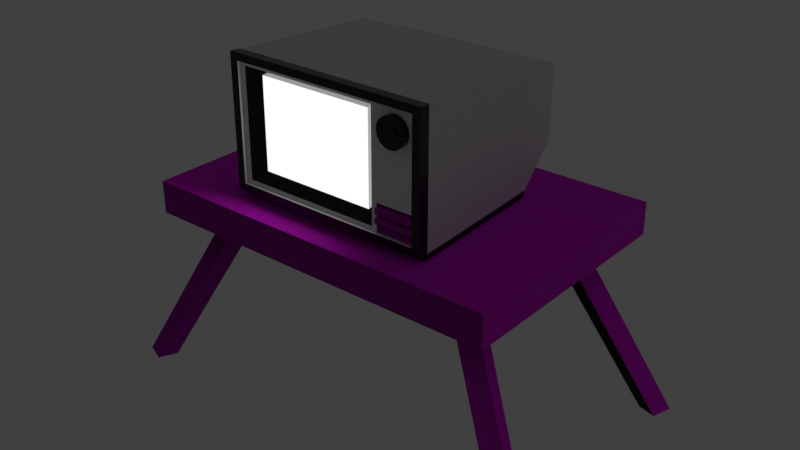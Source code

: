 # Source: tv.blend  (saved by Blender 5.2.44; exported with 4.5.12 LTS)
import bpy
from mathutils import Matrix  # noqa: F401  (used for matrix-valued properties, if any)

bpy.ops.wm.read_factory_settings(use_empty=True)
scene = bpy.context.scene
scene.name = 'Scene'

# ---- collections
col_collection = bpy.data.collections.new('Collection'); scene.collection.children.link(col_collection)

# ---- images (referenced by path relative to the original .blend; pixels are not part of the script)
import os
ASSET_DIR = os.environ.get("B2B_ASSET_DIR", "")  # directory of the original .blend (textures are referenced by path, not embedded)
HERE = os.path.dirname(os.path.abspath(__file__))  # packed textures are extracted next to this script under _unpacked/

def load_image(name, relpath, width, height, colorspace="sRGB"):
    """Load a texture the original file referenced (path relative to the .blend, or extracted next to this script)."""
    p = next((c for c in (os.path.join(HERE, relpath), os.path.join(ASSET_DIR, relpath)) if relpath and os.path.exists(c)), "")
    if p:
        img = bpy.data.images.load(p, check_existing=True)
        img.name = name
    else:  # same state as the original file: an image datablock whose file is absent (Cycles renders it pink)
        img = bpy.data.images.new(name, width, height)
        img.source = "FILE"
        img.filepath = "//" + (relpath or name)
    img.colorspace_settings.name = colorspace
    return img
img_1k_anigre_basecolor_png = load_image('1K-anigre_basecolor.png', '1K-anigre_basecolor.png', 1024, 1024, 'sRGB')
img_1k_anigre_normal_png = load_image('1K-anigre_normal.png', '1K-anigre_normal.png', 1024, 1024, 'sRGB')
img_1k_wood_fine_1_diffuse_jpg = load_image('1K-wood_fine_1-diffuse.jpg', '1K-wood_fine_1-diffuse.jpg', 1024, 1024, 'sRGB')
img_1k_wood_fine_1_normal_jpg = load_image('1K-wood_fine_1-normal.jpg', '1K-wood_fine_1-normal.jpg', 1024, 1024, 'sRGB')

# ---- materials (node trees are filled in below, after node groups)
mat_material_001 = bpy.data.materials.new('Material.001')
mat_tv1 = bpy.data.materials.new('tv1')
mat_tv_frame = bpy.data.materials.new('tv frame')
mat_tv2 = bpy.data.materials.new('tv2')
mat_screen = bpy.data.materials.new('screen')
mat_wood1 = bpy.data.materials.new('wood1')
mat_wood2 = bpy.data.materials.new('wood2')

# ---- material node trees
mat_material_001.use_nodes = True; mat_material_001.node_tree.nodes.clear()
_N = mat_material_001.node_tree.nodes; _L = mat_material_001.node_tree.links
n0 = _N.new('ShaderNodeBsdfPrincipled'); n0.name = 'Principled BSDF'; n0.location = (-200, 100)
n0.inputs[2].default_value = 1.0
n0.inputs[10].default_value = 0.005
n1 = _N.new('ShaderNodeOutputMaterial'); n1.name = 'Material Output'; n1.location = (200, 100)
n2 = _N.new('ShaderNodeTexImage'); n2.name = 'Image Texture'; n2.location = (-538, 277)
n2.image = img_1k_anigre_basecolor_png
n2.interpolation = 'Closest'
n3 = _N.new('ShaderNodeTexImage'); n3.name = 'Image Texture.002'; n3.location = (-545, -23)
n3.image = img_1k_anigre_normal_png
_L.new(n0.outputs[0], n1.inputs[0])
_L.new(n2.outputs[0], n0.inputs[0])
_L.new(n3.outputs[0], n0.inputs[5])
n1.is_active_output = True
mat_tv1.use_nodes = True; mat_tv1.node_tree.nodes.clear()
_N = mat_tv1.node_tree.nodes; _L = mat_tv1.node_tree.links
n0 = _N.new('ShaderNodeBsdfPrincipled'); n0.name = 'Principled BSDF'; n0.location = (-200, 100)
n0.inputs[0].default_value = (0.004224, 0.004224, 0.004224, 1.0)
n0.inputs[1].default_value = 0.1273
n0.inputs[2].default_value = 0.4409
n0.inputs[10].default_value = 0.005
n1 = _N.new('ShaderNodeOutputMaterial'); n1.name = 'Material Output'; n1.location = (200, 100)
_L.new(n0.outputs[0], n1.inputs[0])
n1.is_active_output = True
mat_tv_frame.use_nodes = True; mat_tv_frame.node_tree.nodes.clear()
_N = mat_tv_frame.node_tree.nodes; _L = mat_tv_frame.node_tree.links
n0 = _N.new('ShaderNodeBsdfPrincipled'); n0.name = 'Principled BSDF'; n0.location = (-200, 100)
n0.inputs[10].default_value = 0.005
n1 = _N.new('ShaderNodeOutputMaterial'); n1.name = 'Material Output'; n1.location = (200, 100)
_L.new(n0.outputs[0], n1.inputs[0])
n1.is_active_output = True
mat_tv2.use_nodes = True; mat_tv2.node_tree.nodes.clear()
_N = mat_tv2.node_tree.nodes; _L = mat_tv2.node_tree.links
n0 = _N.new('ShaderNodeBsdfPrincipled'); n0.name = 'Principled BSDF'; n0.location = (-200, 100)
n0.inputs[0].default_value = (0.0, 0.0, 0.0, 1.0)
n0.inputs[1].default_value = 0.2045
n0.inputs[2].default_value = 0.1682
n0.inputs[10].default_value = 0.005
n1 = _N.new('ShaderNodeOutputMaterial'); n1.name = 'Material Output'; n1.location = (200, 100)
_L.new(n0.outputs[0], n1.inputs[0])
n1.is_active_output = True
mat_screen.use_nodes = True; mat_screen.node_tree.nodes.clear()
_N = mat_screen.node_tree.nodes; _L = mat_screen.node_tree.links
n0 = _N.new('ShaderNodeBsdfPrincipled'); n0.name = 'Principled BSDF'; n0.location = (-200, 100)
n0.inputs[10].default_value = 0.005
n0.inputs[28].default_value = 1.0
n1 = _N.new('ShaderNodeOutputMaterial'); n1.name = 'Material Output'; n1.location = (200, 100)
_L.new(n0.outputs[0], n1.inputs[0])
n1.is_active_output = True
mat_wood1.use_nodes = True; mat_wood1.node_tree.nodes.clear()
_N = mat_wood1.node_tree.nodes; _L = mat_wood1.node_tree.links
n0 = _N.new('ShaderNodeBsdfPrincipled'); n0.name = 'Principled BSDF'; n0.location = (-68, 100)
n0.inputs[10].default_value = 0.005
n1 = _N.new('ShaderNodeOutputMaterial'); n1.name = 'Material Output'; n1.location = (332, 100)
n2 = _N.new('ShaderNodeTexImage'); n2.name = 'Image Texture'; n2.location = (-535, 113)
n2.image = img_1k_wood_fine_1_diffuse_jpg
n3 = _N.new('ShaderNodeTexImage'); n3.name = 'Image Texture.001'; n3.location = (-537, -304)
n3.image = img_1k_wood_fine_1_normal_jpg
n4 = _N.new('ShaderNodeBrightContrast'); n4.name = 'Brightness/Contrast'; n4.location = (-248, 85)
n4.inputs[2].default_value = 0.1
_L.new(n0.outputs[0], n1.inputs[0])
_L.new(n4.outputs[0], n0.inputs[0])
_L.new(n3.outputs[0], n0.inputs[5])
_L.new(n2.outputs[0], n4.inputs[0])
n1.is_active_output = True
mat_wood2.use_nodes = True; mat_wood2.node_tree.nodes.clear()
_N = mat_wood2.node_tree.nodes; _L = mat_wood2.node_tree.links
n0 = _N.new('ShaderNodeBsdfPrincipled'); n0.name = 'Principled BSDF'; n0.location = (-75, 100)
n0.inputs[10].default_value = 0.005
n1 = _N.new('ShaderNodeOutputMaterial'); n1.name = 'Material Output'; n1.location = (325, 100)
n2 = _N.new('ShaderNodeTexImage'); n2.name = 'Image Texture'; n2.location = (-535, 113)
n2.image = img_1k_wood_fine_1_diffuse_jpg
n3 = _N.new('ShaderNodeTexImage'); n3.name = 'Image Texture.001'; n3.location = (-537, -304)
n3.image = img_1k_wood_fine_1_normal_jpg
n4 = _N.new('ShaderNodeBrightContrast'); n4.name = 'Brightness/Contrast'; n4.location = (-255, 105)
n4.inputs[1].default_value = -0.105
n4.inputs[2].default_value = 0.01
_L.new(n0.outputs[0], n1.inputs[0])
_L.new(n4.outputs[0], n0.inputs[0])
_L.new(n3.outputs[0], n0.inputs[5])
_L.new(n2.outputs[0], n4.inputs[0])
n1.is_active_output = True

# ---- world
world_world = bpy.data.worlds.new('World'); scene.world = world_world
world_world.use_nodes = True; world_world.node_tree.nodes.clear()
_N = world_world.node_tree.nodes; _L = world_world.node_tree.links
n0 = _N.new('ShaderNodeOutputWorld'); n0.name = 'World Output'; n0.location = (200, 100)
n1 = _N.new('ShaderNodeBackground'); n1.name = 'Background'; n1.location = (-200, 100)
n1.inputs[0].default_value = (0.05088, 0.05088, 0.05088, 1.0)
_L.new(n1.outputs[0], n0.inputs[0])
n0.is_active_output = True
world_world.color = (0.05088, 0.05088, 0.05088)
world_world.sun_shadow_jitter_overblur = 0.0

# ---- meshes
me_cube_001 = bpy.data.meshes.new('Cube.001')
me_cube_001.from_pydata([(1.0, -1.0, -1.0), (1.0, -1.0, 1.0), (0.0, -1.0, -1.0), (0.0, -1.0, 1.0), (1.0, 0.0, -1.0), (1.0, 0.0, 1.0), (0.0, 0.0, 1.0), (0.0, 0.0, -1.0), (1.222, -0.8437, -11.62), (0.7254, -0.47, -0.6349), (1.26, -0.9976, -11.55), (0.7504, -0.6191, -0.1915), (1.156, -1.055, -11.62), (0.6542, -0.677, -0.6349), (1.118, -0.9009, -11.7), (0.6291, -0.5279, -1.078), (-1.0, -1.0, -1.0), (-1.0, -1.0, 1.0), (-1.0, 0.0, -1.0), (-1.0, 0.0, 1.0), (-1.222, -0.8437, -11.62), (-0.7254, -0.47, -0.6349), (-1.26, -0.9976, -11.55), (-0.7504, -0.6191, -0.1915), (-1.156, -1.055, -11.62), (-0.6542, -0.677, -0.6349), (-1.118, -0.9009, -11.7), (-0.6291, -0.5279, -1.078), (1.0, 1.0, -1.0), (1.0, 1.0, 1.0), (0.0, 1.0, -1.0), (0.0, 1.0, 1.0), (1.222, 0.8437, -11.62), (0.7254, 0.47, -0.6349), (1.26, 0.9976, -11.55), (0.7504, 0.6191, -0.1915), (1.156, 1.055, -11.62), (0.6542, 0.677, -0.6349), (1.118, 0.9009, -11.7), (0.6291, 0.5279, -1.078), (-1.0, 1.0, -1.0), (-1.0, 1.0, 1.0), (-1.222, 0.8437, -11.62), (-0.7254, 0.47, -0.6349), (-1.26, 0.9976, -11.55), (-0.7504, 0.6191, -0.1915), (-1.156, 1.055, -11.62), (-0.6542, 0.677, -0.6349), (-1.118, 0.9009, -11.7), (-0.6291, 0.5279, -1.078)], [], [(4, 5, 1, 0), (7, 4, 0, 2), (5, 6, 3, 1), (0, 1, 3, 2), (8, 9, 11, 10), (10, 11, 13, 12), (11, 9, 15, 13), (12, 13, 15, 14), (14, 15, 9, 8), (8, 10, 12, 14), (18, 16, 17, 19), (7, 2, 16, 18), (19, 17, 3, 6), (16, 2, 3, 17), (20, 22, 23, 21), (22, 24, 25, 23), (23, 25, 27, 21), (24, 26, 27, 25), (26, 20, 21, 27), (20, 26, 24, 22), (4, 28, 29, 5), (7, 30, 28, 4), (5, 29, 31, 6), (28, 30, 31, 29), (32, 34, 35, 33), (34, 36, 37, 35), (35, 37, 39, 33), (36, 38, 39, 37), (38, 32, 33, 39), (32, 38, 36, 34), (18, 19, 41, 40), (7, 18, 40, 30), (19, 6, 31, 41), (40, 41, 31, 30), (42, 43, 45, 44), (44, 45, 47, 46), (45, 43, 49, 47), (46, 47, 49, 48), (48, 49, 43, 42), (42, 44, 46, 48)])
_uv = me_cube_001.uv_layers.new(name='UVMap')
_uv.uv.foreach_set('vector', [0.375, 0.625, 0.625, 0.625, 0.625, 0.75, 0.375, 0.75, 0.25, 0.625, 0.375, 0.625, 0.375, 0.75, 0.25, 0.75, 0.625, 0.625, 0.75, 0.625, 0.75, 0.75, 0.625, 0.75, 0.375, 0.75, 0.625, 0.75, 0.625, 0.875, 0.375, 0.875, 1.0, 0.5, 1.0, 1.0, 0.75, 1.0, 0.75, 0.5, 0.75, 0.5, 0.75, 1.0, 0.5, 1.0, 0.5, 0.5, 0.49, 0.25, 0.25, 0.49, 0.01, 0.25, 0.25, 0.01, 0.5, 0.5, 0.5, 1.0, 0.25, 1.0, 0.25, 0.5, 0.25, 0.5, 0.25, 1.0, 0.0, 1.0, 0.0, 0.5, 0.75, 0.49, 0.99, 0.25, 0.75, 0.01, 0.51, 0.25, 0.375, 0.625, 0.375, 0.75, 0.625, 0.75, 0.625, 0.625, 0.25, 0.625, 0.25, 0.75, 0.375, 0.75, 0.375, 0.625, 0.625, 0.625, 0.625, 0.75, 0.75, 0.75, 0.75, 0.625, 0.375, 0.75, 0.375, 0.875, 0.625, 0.875, 0.625, 0.75, 1.0, 0.5, 0.75, 0.5, 0.75, 1.0, 1.0, 1.0, 0.75, 0.5, 0.5, 0.5, 0.5, 1.0, 0.75, 1.0, 0.49, 0.25, 0.25, 0.01, 0.01, 0.25, 0.25, 0.49, 0.5, 0.5, 0.25, 0.5, 0.25, 1.0, 0.5, 1.0, 0.25, 0.5, 0.0, 0.5, 0.0, 1.0, 0.25, 1.0, 0.75, 0.49, 0.51, 0.25, 0.75, 0.01, 0.99, 0.25, 0.375, 0.625, 0.375, 0.75, 0.625, 0.75, 0.625, 0.625, 0.25, 0.625, 0.25, 0.75, 0.375, 0.75, 0.375, 0.625, 0.625, 0.625, 0.625, 0.75, 0.75, 0.75, 0.75, 0.625, 0.375, 0.75, 0.375, 0.875, 0.625, 0.875, 0.625, 0.75, 1.0, 0.5, 0.75, 0.5, 0.75, 1.0, 1.0, 1.0, 0.75, 0.5, 0.5, 0.5, 0.5, 1.0, 0.75, 1.0, 0.49, 0.25, 0.25, 0.01, 0.01, 0.25, 0.25, 0.49, 0.5, 0.5, 0.25, 0.5, 0.25, 1.0, 0.5, 1.0, 0.25, 0.5, 0.0, 0.5, 0.0, 1.0, 0.25, 1.0, 0.75, 0.49, 0.51, 0.25, 0.75, 0.01, 0.99, 0.25, 0.375, 0.625, 0.625, 0.625, 0.625, 0.75, 0.375, 0.75, 0.25, 0.625, 0.375, 0.625, 0.375, 0.75, 0.25, 0.75, 0.625, 0.625, 0.75, 0.625, 0.75, 0.75, 0.625, 0.75, 0.375, 0.75, 0.625, 0.75, 0.625, 0.875, 0.375, 0.875, 1.0, 0.5, 1.0, 1.0, 0.75, 1.0, 0.75, 0.5, 0.75, 0.5, 0.75, 1.0, 0.5, 1.0, 0.5, 0.5, 0.49, 0.25, 0.25, 0.49, 0.01, 0.25, 0.25, 0.01, 0.5, 0.5, 0.5, 1.0, 0.25, 1.0, 0.25, 0.5, 0.25, 0.5, 0.25, 1.0, 0.0, 1.0, 0.0, 0.5, 0.75, 0.49, 0.99, 0.25, 0.75, 0.01, 0.51, 0.25])
me_cube_001.materials.append(mat_material_001)
me_cube_001.update()
me_plane = bpy.data.meshes.new('Plane')
me_plane.from_pydata([(-0.9821, -0.7238, 0.0), (0.9821, -0.7238, 0.0), (-0.9109, 0.7238, 0.0), (0.9109, 0.7238, 0.0), (-1.005, -0.7231, 0.07744), (0.9987, -0.7238, 0.07715), (-0.9263, 0.7238, 0.07715), (0.9263, 0.7238, 0.07715), (-0.9987, -0.7238, 1.32), (0.9987, -0.7238, 1.32), (-0.9263, 0.7238, 1.261), (0.9263, 0.7238, 1.261), (-0.9987, -0.7238, 0.07715), (-0.9987, -0.7238, 1.32), (1.008, -0.837, 0.07744), (1.008, -0.8341, 1.33), (-1.005, -0.837, 0.07744), (-1.005, -0.8341, 1.33), (-0.7328, 1.384, 0.299), (0.7328, 1.384, 0.299), (-0.7328, 1.384, 1.02), (0.7328, 1.384, 1.02), (0.9271, -0.8343, 1.258), (0.9271, -0.8368, 0.15), (-0.9239, -0.8368, 0.15), (-0.9239, -0.8343, 1.258), (0.9271, -0.8, 1.258), (0.9271, -0.8025, 0.15), (-0.9239, -0.8025, 0.15), (-0.9239, -0.8, 1.258), (-0.8727, -0.8001, 1.219), (0.4976, -0.8001, 1.219), (0.4976, -0.8024, 0.1885), (-0.8727, -0.8024, 0.1885), (0.5488, -0.8343, 1.258), (0.5488, -0.8025, 0.15), (0.5488, -0.8, 1.258), (-0.7639, -0.7125, 1.137), (0.3889, -0.7125, 1.137), (-0.7639, -0.7145, 0.2702), (0.3889, -0.7145, 0.2702), (0.9271, -0.8006, 0.4081), (0.9271, -0.8009, 0.3717), (0.9271, -0.8013, 0.3209), (0.9271, -0.8016, 0.2846), (0.9271, -0.802, 0.2338), (0.9271, -0.8023, 0.1975), (0.5488, -0.8006, 0.4081), (0.5488, -0.8009, 0.3717), (0.5488, -0.8013, 0.3209), (0.5488, -0.8016, 0.2846), (0.5488, -0.802, 0.2338), (0.5488, -0.8023, 0.1975), (0.9271, -0.754, 0.4076), (0.9271, -0.7544, 0.3713), (0.9271, -0.7547, 0.3205), (0.9271, -0.7551, 0.2842), (0.9271, -0.7555, 0.2334), (0.9271, -0.7558, 0.197), (0.5488, -0.754, 0.4076), (0.5488, -0.7544, 0.3713), (0.5488, -0.7547, 0.3205), (0.5488, -0.7551, 0.2842), (0.5488, -0.7555, 0.2334), (0.5488, -0.7558, 0.197), (0.9271, -0.8278, 0.372), (0.9271, -0.8282, 0.3212), (0.9271, -0.8286, 0.2849), (0.9271, -0.8289, 0.2341), (0.5488, -0.8278, 0.372), (0.5488, -0.8282, 0.3212), (0.5488, -0.8286, 0.2849), (0.5488, -0.8289, 0.2341), (0.738, -0.8043, 1.204), (0.738, -0.8628, 1.204), (0.7915, -0.8043, 1.193), (0.7915, -0.8628, 1.193), (0.837, -0.8043, 1.163), (0.837, -0.8628, 1.163), (0.8673, -0.8043, 1.117), (0.8673, -0.8628, 1.117), (0.878, -0.8043, 1.064), (0.878, -0.8628, 1.064), (0.8673, -0.8043, 1.01), (0.8673, -0.8628, 1.01), (0.837, -0.8043, 0.9649), (0.837, -0.8628, 0.9649), (0.7915, -0.8043, 0.9345), (0.7915, -0.8628, 0.9345), (0.738, -0.8043, 0.9239), (0.738, -0.8628, 0.9239), (0.6844, -0.8043, 0.9345), (0.6844, -0.8628, 0.9345), (0.639, -0.8043, 0.9649), (0.639, -0.8628, 0.9649), (0.6086, -0.8043, 1.01), (0.6086, -0.8628, 1.01), (0.598, -0.8043, 1.064), (0.598, -0.8628, 1.064), (0.6086, -0.8043, 1.117), (0.6086, -0.8628, 1.117), (0.639, -0.8043, 1.163), (0.639, -0.8628, 1.163), (0.6844, -0.8043, 1.193), (0.6844, -0.8628, 1.193), (0.8288, -0.8628, 1.139), (0.8124, -0.8628, 1.142), (0.8426, -0.8628, 1.13), (0.8519, -0.8628, 1.116), (0.8552, -0.8628, 1.1), (0.8519, -0.8628, 1.083), (0.8426, -0.8628, 1.069), (0.8288, -0.8628, 1.06), (0.8124, -0.8628, 1.057), (0.796, -0.8628, 1.06), (0.7821, -0.8628, 1.069), (0.7728, -0.8628, 1.083), (0.7696, -0.8628, 1.1), (0.7728, -0.8628, 1.116), (0.7821, -0.8628, 1.13), (0.796, -0.8628, 1.139), (0.8288, -0.8451, 1.139), (0.8124, -0.8451, 1.142), (0.8426, -0.8451, 1.13), (0.8519, -0.8451, 1.116), (0.8552, -0.8451, 1.1), (0.8519, -0.8451, 1.083), (0.8426, -0.8451, 1.069), (0.8288, -0.8451, 1.06), (0.8124, -0.8451, 1.057), (0.796, -0.8451, 1.06), (0.7821, -0.8451, 1.069), (0.7728, -0.8451, 1.083), (0.7696, -0.8451, 1.1), (0.7728, -0.8451, 1.116), (0.7821, -0.8451, 1.13), (0.796, -0.8451, 1.139)], [], [(0, 2, 3, 1), (4, 5, 7, 6), (3, 2, 6, 7), (0, 1, 5, 4), (1, 3, 7, 5), (2, 0, 4, 6), (4, 5, 14, 16), (16, 14, 23, 24), (17, 15, 9, 13), (11, 10, 20, 21), (7, 6, 18, 19), (10, 8, 13, 9, 11), (24, 23, 27, 35, 28), (36, 29, 30, 31), (34, 25, 29, 36), (31, 30, 37, 38), (22, 34, 36, 26), (46, 52, 35, 27), (28, 35, 32, 33), (15, 17, 25, 34, 22), (33, 32, 40, 39), (30, 33, 39, 37), (32, 31, 38, 40), (38, 37, 39, 40), (35, 52, 51, 50, 49, 48, 47, 36, 31, 32), (26, 36, 47, 41), (52, 46, 58, 64), (42, 48, 69, 65), (48, 42, 54, 60), (44, 50, 71, 67), (49, 50, 62, 61), (29, 28, 33, 30), (25, 24, 28, 29), (17, 16, 24, 25), (14, 15, 22, 23), (23, 22, 26, 41, 42, 43, 44, 45, 46, 27), (19, 18, 20, 21), (11, 7, 19, 21), (6, 10, 20, 18), (5, 9, 15, 14), (13, 12, 16, 17), (8, 4, 12, 13), (6, 4, 8, 10), (5, 7, 11, 9), (53, 59, 60, 54), (55, 61, 62, 56), (57, 63, 64, 58), (43, 49, 61, 55), (42, 41, 53, 54), (47, 48, 60, 59), (46, 45, 57, 58), (51, 52, 64, 63), (50, 44, 56, 62), (41, 47, 59, 53), (45, 51, 63, 57), (44, 43, 55, 56), (65, 69, 70, 66), (67, 71, 72, 68), (45, 44, 67, 68), (43, 42, 65, 66), (50, 51, 72, 71), (51, 45, 68, 72), (48, 49, 70, 69), (49, 43, 66, 70), (73, 74, 76, 75), (75, 76, 78, 77), (77, 78, 80, 79), (79, 80, 82, 81), (81, 82, 84, 83), (83, 84, 86, 85), (85, 86, 88, 87), (87, 88, 90, 89), (89, 90, 92, 91), (91, 92, 94, 93), (93, 94, 96, 95), (95, 96, 98, 97), (97, 98, 100, 99), (99, 100, 102, 101), (102, 100, 98, 96, 94, 92, 90, 88, 86, 84, 82, 109, 110, 111, 112, 113, 114, 115, 116, 117, 118, 119, 120, 106, 105, 107, 108, 80, 78, 76, 74, 104), (101, 102, 104, 103), (103, 104, 74, 73), (73, 75, 77, 79, 81, 83, 85, 87, 89, 91, 93, 95, 97, 99, 101, 103), (107, 105, 121, 123), (82, 80, 108, 109), (121, 122, 136, 135, 134, 133, 132, 131, 130, 129, 128, 127, 126, 125, 124, 123), (115, 114, 130, 131), (108, 107, 123, 124), (116, 115, 131, 132), (109, 108, 124, 125), (117, 116, 132, 133), (110, 109, 125, 126), (118, 117, 133, 134), (111, 110, 126, 127), (119, 118, 134, 135), (112, 111, 127, 128), (120, 119, 135, 136), (113, 112, 128, 129), (105, 106, 122, 121), (106, 120, 136, 122), (114, 113, 129, 130)])
me_plane.polygons.foreach_set('material_index', [0, 0, 0, 0, 0, 0, 2, 2, 2, 1, 1, 1, 1, 1, 1, 2, 0, 4, 1, 2, 2, 2, 2, 3, 1, 1, 4, 4, 4, 4, 0, 1, 1, 2, 2, 1, 1, 1, 1, 2, 2, 0, 1, 1, 5, 5, 5, 4, 1, 0, 1, 0, 4, 4, 4, 1, 4, 4, 0, 0, 4, 4, 4, 4, 2, 2, 2, 2, 2, 2, 2, 2, 2, 2, 2, 2, 2, 2, 2, 2, 2, 2, 2, 2, 2, 2, 2, 2, 2, 2, 2, 2, 2, 2, 2, 2, 2, 2, 2, 2])
_uv = me_plane.uv_layers.new(name='UVMap')
_uv.uv.foreach_set('vector', [0.0, 0.0, 0.0, 1.0, 1.0, 1.0, 1.0, 0.0, 0.0, 0.0, 1.0, 0.0, 1.0, 1.0, 0.0, 1.0, 1.0, 1.0, 0.0, 1.0, 0.0, 1.0, 1.0, 1.0, 0.0, 0.0, 1.0, 0.0, 1.0, 0.0, 0.0, 0.0, 1.0, 0.0, 1.0, 1.0, 1.0, 1.0, 1.0, 0.0, 0.0, 1.0, 0.0, 0.0, 0.0, 0.0, 0.0, 1.0, 0.0, 0.0, 1.0, 0.0, 1.0, 0.0, 0.0, 0.0, 0.0, 0.0, 1.0, 0.0, 1.0, 0.0, 0.0, 0.0, 0.0, 0.0, 1.0, 0.0, 1.0, 0.0, 0.0, 0.0, 0.0, 0.0, 0.0, 0.0, 0.0, 0.0, 0.0, 0.0, 1.0, 1.0, 0.0, 1.0, 0.0, 1.0, 1.0, 1.0, 0.0, 0.0, 0.0, 0.0, 0.0, 0.0, 1.0, 0.0, 0.0, 0.0, 0.0, 0.0, 1.0, 0.0, 1.0, 0.0, 0.7956, 0.0, 0.0, 0.0, 0.7956, 0.0, 0.0, 0.0, 0.0, 0.0, 0.7956, 0.0, 0.7956, 0.0, 0.0, 0.0, 0.0, 0.0, 0.7956, 0.0, 0.7956, 0.0, 0.0, 0.0, 0.0, 0.0, 0.7956, 0.0, 1.0, 0.0, 0.7956, 0.0, 0.7956, 0.0, 1.0, 0.0, 1.0, 0.0, 0.7956, 0.0, 0.7956, 0.0, 1.0, 0.0, 0.0, 0.0, 0.7956, 0.0, 0.7956, 0.0, 0.0, 0.0, 1.0, 0.0, 0.0, 0.0, 0.0, 0.0, 0.7956, 0.0, 1.0, 0.0, 0.0, 0.0, 0.7956, 0.0, 0.7956, 0.0, 0.0, 0.0, 0.0, 0.0, 0.0, 0.0, 0.0, 0.0, 0.0, 0.0, 0.7956, 0.0, 0.7956, 0.0, 0.7956, 0.0, 0.7956, 0.0, 0.7956, 0.0, 0.0, 0.0, 0.0, 0.0, 0.7956, 0.0, 0.7956, 0.0, 0.7956, 0.0, 0.7956, 0.0, 0.7956, 0.0, 0.7956, 0.0, 0.7956, 0.0, 0.7956, 0.0, 0.7956, 0.0, 0.7956, 0.0, 0.7956, 0.0, 1.0, 0.0, 0.7956, 0.0, 0.7956, 0.0, 1.0, 0.0, 0.7956, 0.0, 1.0, 0.0, 1.0, 0.0, 0.7956, 0.0, 1.0, 0.0, 0.7956, 0.0, 0.7956, 0.0, 1.0, 0.0, 0.7956, 0.0, 1.0, 0.0, 1.0, 0.0, 0.7956, 0.0, 1.0, 0.0, 0.7956, 0.0, 0.7956, 0.0, 1.0, 0.0, 0.7956, 0.0, 0.7956, 0.0, 0.7956, 0.0, 0.7956, 0.0, 0.0, 0.0, 0.0, 0.0, 0.0, 0.0, 0.0, 0.0, 0.0, 0.0, 0.0, 0.0, 0.0, 0.0, 0.0, 0.0, 0.0, 0.0, 0.0, 0.0, 0.0, 0.0, 0.0, 0.0, 1.0, 0.0, 1.0, 0.0, 1.0, 0.0, 1.0, 0.0, 1.0, 0.0, 1.0, 0.0, 1.0, 0.0, 1.0, 0.0, 1.0, 0.0, 1.0, 0.0, 1.0, 0.0, 1.0, 0.0, 1.0, 0.0, 1.0, 0.0, 1.0, 1.0, 0.0, 1.0, 0.0, 0.0, 1.0, 1.0, 1.0, 1.0, 1.0, 1.0, 1.0, 1.0, 1.0, 1.0, 0.0, 1.0, 0.0, 1.0, 0.0, 1.0, 0.0, 1.0, 1.0, 0.0, 1.0, 0.0, 1.0, 0.0, 1.0, 0.0, 0.0, 0.0, 0.0, 0.0, 0.0, 0.0, 0.0, 0.0, 0.0, 0.0, 0.0, 0.0, 0.0, 0.0, 0.0, 0.0, 0.0, 1.0, 0.0, 0.0, 0.0, 0.0, 0.0, 1.0, 1.0, 0.0, 1.0, 1.0, 1.0, 1.0, 1.0, 0.0, 1.0, 0.0, 0.7956, 0.0, 0.7956, 0.0, 1.0, 0.0, 1.0, 0.0, 0.7956, 0.0, 0.7956, 0.0, 1.0, 0.0, 1.0, 0.0, 0.7956, 0.0, 0.7956, 0.0, 1.0, 0.0, 1.0, 0.0, 0.7956, 0.0, 0.7956, 0.0, 1.0, 0.0, 1.0, 0.0, 1.0, 0.0, 1.0, 0.0, 1.0, 0.0, 0.7956, 0.0, 0.7956, 0.0, 0.7956, 0.0, 0.7956, 0.0, 1.0, 0.0, 1.0, 0.0, 1.0, 0.0, 1.0, 0.0, 0.7956, 0.0, 0.7956, 0.0, 0.7956, 0.0, 0.7956, 0.0, 0.7956, 0.0, 1.0, 0.0, 1.0, 0.0, 0.7956, 0.0, 1.0, 0.0, 0.7956, 0.0, 0.7956, 0.0, 1.0, 0.0, 1.0, 0.0, 0.7956, 0.0, 0.7956, 0.0, 1.0, 0.0, 1.0, 0.0, 1.0, 0.0, 1.0, 0.0, 1.0, 0.0, 1.0, 0.0, 0.7956, 0.0, 0.7956, 0.0, 1.0, 0.0, 1.0, 0.0, 0.7956, 0.0, 0.7956, 0.0, 1.0, 0.0, 1.0, 0.0, 1.0, 0.0, 1.0, 0.0, 1.0, 0.0, 1.0, 0.0, 1.0, 0.0, 1.0, 0.0, 1.0, 0.0, 0.7956, 0.0, 0.7956, 0.0, 0.7956, 0.0, 0.7956, 0.0, 0.7956, 0.0, 1.0, 0.0, 1.0, 0.0, 0.7956, 0.0, 0.7956, 0.0, 0.7956, 0.0, 0.7956, 0.0, 0.7956, 0.0, 0.7956, 0.0, 1.0, 0.0, 1.0, 0.0, 0.7956, 0.0, 1.0, 0.5, 1.0, 1.0, 0.9375, 1.0, 0.9375, 0.5, 0.9375, 0.5, 0.9375, 1.0, 0.875, 1.0, 0.875, 0.5, 0.875, 0.5, 0.875, 1.0, 0.8125, 1.0, 0.8125, 0.5, 0.8125, 0.5, 0.8125, 1.0, 0.75, 1.0, 0.75, 0.5, 0.75, 0.5, 0.75, 1.0, 0.6875, 1.0, 0.6875, 0.5, 0.6875, 0.5, 0.6875, 1.0, 0.625, 1.0, 0.625, 0.5, 0.625, 0.5, 0.625, 1.0, 0.5625, 1.0, 0.5625, 0.5, 0.5625, 0.5, 0.5625, 1.0, 0.5, 1.0, 0.5, 0.5, 0.5, 0.5, 0.5, 1.0, 0.4375, 1.0, 0.4375, 0.5, 0.4375, 0.5, 0.4375, 1.0, 0.375, 1.0, 0.375, 0.5, 0.375, 0.5, 0.375, 1.0, 0.3125, 1.0, 0.3125, 0.5, 0.3125, 0.5, 0.3125, 1.0, 0.25, 1.0, 0.25, 0.5, 0.25, 0.5, 0.25, 1.0, 0.1875, 1.0, 0.1875, 0.5, 0.1875, 0.5, 0.1875, 1.0, 0.125, 1.0, 0.125, 0.5, 0.125, 1.0, 0.1875, 1.0, 0.25, 1.0, 0.3125, 1.0, 0.375, 1.0, 0.4375, 1.0, 0.5, 1.0, 0.5625, 1.0, 0.625, 1.0, 0.6875, 1.0, 0.75, 1.0, 0.75, 1.0, 0.6875, 1.0, 0.625, 1.0, 0.5625, 1.0, 0.5, 1.0, 0.4375, 1.0, 0.375, 1.0, 0.3125, 1.0, 0.25, 1.0, 0.1875, 1.0, 0.125, 1.0, 0.0625, 1.0, 1.0, 1.0, 0.9375, 1.0, 0.875, 1.0, 0.8125, 1.0, 0.8125, 1.0, 0.875, 1.0, 0.9375, 1.0, 0.0, 1.0, 0.0625, 1.0, 0.125, 0.5, 0.125, 1.0, 0.0625, 1.0, 0.0625, 0.5, 0.0625, 0.5, 0.0625, 1.0, 0.0, 1.0, 0.0, 0.5, 0.75, 0.49, 0.8418, 0.4717, 0.9197, 0.4197, 0.9717, 0.3418, 0.99, 0.25, 0.9717, 0.1582, 0.9197, 0.08029, 0.8418, 0.02827, 0.75, 0.01, 0.6582, 0.02827, 0.5803, 0.08029, 0.5283, 0.1582, 0.51, 0.25, 0.5283, 0.3418, 0.5803, 0.4197, 0.6582, 0.4717, 0.875, 1.0, 0.9375, 1.0, 0.9375, 1.0, 0.875, 1.0, 0.75, 1.0, 0.8125, 1.0, 0.8125, 1.0, 0.75, 1.0, 0.3418, 0.4717, 0.25, 0.49, 0.1582, 0.4717, 0.08029, 0.4197, 0.02827, 0.3418, 0.01, 0.25, 0.02827, 0.1582, 0.08029, 0.08029, 0.1582, 0.02827, 0.25, 0.01, 0.3418, 0.02827, 0.4197, 0.08029, 0.4717, 0.1582, 0.49, 0.25, 0.4717, 0.3418, 0.4197, 0.4197, 0.375, 1.0, 0.4375, 1.0, 0.4375, 1.0, 0.375, 1.0, 0.8125, 1.0, 0.875, 1.0, 0.875, 1.0, 0.8125, 1.0, 0.3125, 1.0, 0.375, 1.0, 0.375, 1.0, 0.3125, 1.0, 0.75, 1.0, 0.8125, 1.0, 0.8125, 1.0, 0.75, 1.0, 0.25, 1.0, 0.3125, 1.0, 0.3125, 1.0, 0.25, 1.0, 0.6875, 1.0, 0.75, 1.0, 0.75, 1.0, 0.6875, 1.0, 0.1875, 1.0, 0.25, 1.0, 0.25, 1.0, 0.1875, 1.0, 0.625, 1.0, 0.6875, 1.0, 0.6875, 1.0, 0.625, 1.0, 0.125, 1.0, 0.1875, 1.0, 0.1875, 1.0, 0.125, 1.0, 0.5625, 1.0, 0.625, 1.0, 0.625, 1.0, 0.5625, 1.0, 0.0625, 1.0, 0.125, 1.0, 0.125, 1.0, 0.0625, 1.0, 0.5, 1.0, 0.5625, 1.0, 0.5625, 1.0, 0.5, 1.0, 0.9375, 1.0, 1.0, 1.0, 1.0, 1.0, 0.9375, 1.0, 0.0, 1.0, 0.0625, 1.0, 0.0625, 1.0, 0.0, 1.0, 0.4375, 1.0, 0.5, 1.0, 0.5, 1.0, 0.4375, 1.0])
me_plane.materials.append(mat_tv1)
me_plane.materials.append(mat_tv_frame)
me_plane.materials.append(mat_tv2)
me_plane.materials.append(mat_screen)
me_plane.materials.append(mat_wood1)
me_plane.materials.append(mat_wood2)
me_plane.update()

# ---- objects
ob_cube = bpy.data.objects.new('Cube', me_cube_001)
ob_plane = bpy.data.objects.new('Plane', me_plane)

# ---- transforms, parenting, visibility, modifiers, constraints
ob_cube.location = (0.0, 0.0, 0.0)
ob_cube.scale = (1.783, 1.205, 0.1577)
ob_plane.location = (0.0, -0.1415, 0.16)

# ---- collection membership
col_collection.objects.link(ob_cube)
col_collection.objects.link(ob_plane)

# ---- scene / render settings (as saved in the file)
scene.frame_start = 1; scene.frame_end = 250; scene.frame_set(1)
scene.render.engine = 'BLENDER_EEVEE_NEXT'
scene.render.bake_bias = 0.0
scene.render.bake_samples = 0
scene.render.compositor_device = 'GPU'
scene.eevee.use_volume_custom_range = False
scene.eevee.fast_gi_thickness_near = 0.1
scene.eevee.fast_gi_thickness_far = 0.0
scene.eevee.ray_tracing_options.screen_trace_thickness = 0.1
scene.view_settings.view_transform = 'Standard'
bpy.context.view_layer.update()

# ---- added for rendering (the .blend has no active camera): camera
cam_auto = bpy.data.cameras.new('AutoCamera')
cam_auto.lens = 50.0
cam_auto.sensor_width = 36.0
cam_auto.clip_end = 1000.0
ob_auto_camera = bpy.data.objects.new('AutoCamera', cam_auto)
scene.collection.objects.link(ob_auto_camera)
ob_auto_camera.location = (5.68716, -6.82459, 4.3728)
ob_auto_camera.rotation_euler = (1.09748, -7.21219e-08, 0.694738)
scene.camera = ob_auto_camera
bpy.context.view_layer.update()
